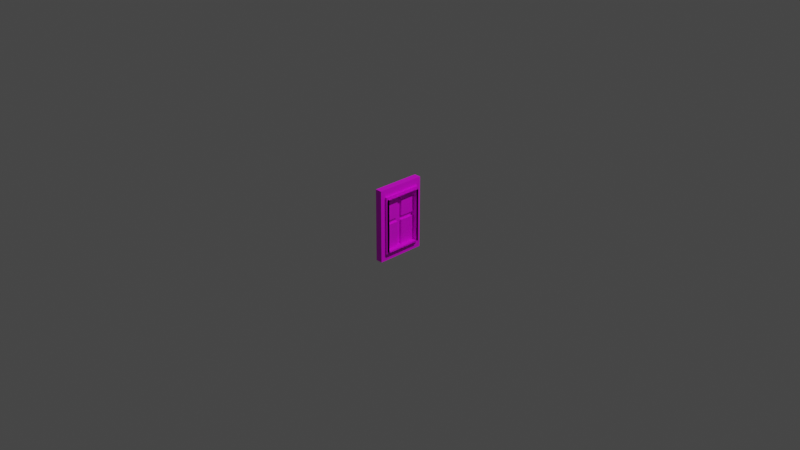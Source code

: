 # Source: Window.blend  (saved by Blender 2.80.75; exported with 4.5.12 LTS)
import bpy
from mathutils import Matrix  # noqa: F401  (used for matrix-valued properties, if any)

bpy.ops.wm.read_factory_settings(use_empty=True)
scene = bpy.context.scene
scene.name = 'Scene'

# ---- collections
col_collection = bpy.data.collections.new('Collection'); scene.collection.children.link(col_collection)

# ---- images (referenced by path relative to the original .blend; pixels are not part of the script)
import os
ASSET_DIR = os.environ.get("B2B_ASSET_DIR", "")  # directory of the original .blend (textures are referenced by path, not embedded)
HERE = os.path.dirname(os.path.abspath(__file__))  # packed textures are extracted next to this script under _unpacked/

def load_image(name, relpath, width, height, colorspace="sRGB"):
    """Load a texture the original file referenced (path relative to the .blend, or extracted next to this script)."""
    p = next((c for c in (os.path.join(HERE, relpath), os.path.join(ASSET_DIR, relpath)) if relpath and os.path.exists(c)), "")
    if p:
        img = bpy.data.images.load(p, check_existing=True)
        img.name = name
    else:  # same state as the original file: an image datablock whose file is absent (Cycles renders it pink)
        img = bpy.data.images.new(name, width, height)
        img.source = "FILE"
        img.filepath = "//" + (relpath or name)
    img.colorspace_settings.name = colorspace
    return img
img_variation_a_png_001 = load_image('variation-a.png.001', 'Textures/variation-a.png', 1024, 1024, 'sRGB')

# ---- materials (node trees are filled in below, after node groups)
mat_material_005 = bpy.data.materials.new('Material.005')
mat_material_005.use_transparent_shadow = False
mat_material_004 = bpy.data.materials.new('Material.004')
mat_material_004.use_transparent_shadow = False

# ---- material node trees
mat_material_005.use_nodes = True; mat_material_005.node_tree.nodes.clear()
_N = mat_material_005.node_tree.nodes; _L = mat_material_005.node_tree.links
n0 = _N.new('ShaderNodeOutputMaterial'); n0.name = 'Material Output'; n0.location = (300, 300)
n1 = _N.new('ShaderNodeBsdfPrincipled'); n1.name = 'Principled BSDF'; n1.location = (10, 300)
n1.distribution = 'GGX'
n1.subsurface_method = 'BURLEY'
n1.inputs[3].default_value = 1.45
n1.inputs[27].default_value = (0.0, 0.0, 0.0, 1.0)
n1.inputs[28].default_value = 1.0
n2 = _N.new('ShaderNodeTexImage'); n2.name = 'Image Texture'; n2.location = (-280, 280)
n2.image = img_variation_a_png_001
_L.new(n1.outputs[0], n0.inputs[0])
_L.new(n2.outputs[0], n1.inputs[0])
n0.is_active_output = True
mat_material_004.use_nodes = True; mat_material_004.node_tree.nodes.clear()
_N = mat_material_004.node_tree.nodes; _L = mat_material_004.node_tree.links
n0 = _N.new('ShaderNodeOutputMaterial'); n0.name = 'Material Output'; n0.location = (300, 300)
n1 = _N.new('ShaderNodeBsdfPrincipled'); n1.name = 'Principled BSDF'; n1.location = (10, 300)
n1.distribution = 'GGX'
n1.subsurface_method = 'BURLEY'
n1.inputs[3].default_value = 1.45
n1.inputs[27].default_value = (0.0, 0.0, 0.0, 1.0)
n1.inputs[28].default_value = 1.0
n2 = _N.new('ShaderNodeTexImage'); n2.name = 'Image Texture'; n2.location = (-280, 280)
n2.image = img_variation_a_png_001
_L.new(n1.outputs[0], n0.inputs[0])
_L.new(n2.outputs[0], n1.inputs[0])
n0.is_active_output = True

# ---- world
world_world = bpy.data.worlds.new('World'); scene.world = world_world
world_world.use_nodes = True; world_world.node_tree.nodes.clear()
_N = world_world.node_tree.nodes; _L = world_world.node_tree.links
n0 = _N.new('ShaderNodeOutputWorld'); n0.name = 'World Output'; n0.location = (300, 300)
n1 = _N.new('ShaderNodeBackground'); n1.name = 'Background'; n1.location = (10, 300)
n1.inputs[0].default_value = (0.05088, 0.05088, 0.05088, 1.0)
_L.new(n1.outputs[0], n0.inputs[0])
n0.is_active_output = True
world_world.color = (0.05088, 0.05088, 0.05088)
world_world.use_sun_shadow = False
world_world.sun_shadow_jitter_overblur = 0.0

# ---- cameras
cam_camera = bpy.data.cameras.new('Camera')
cam_camera.clip_end = 100.0
cam_camera.ortho_scale = 7.314

# ---- lights
light_light = bpy.data.lights.new('Light', 'POINT')
light_light.transmission_factor = 0.0
light_light.energy = 1000.0
light_light.shadow_soft_size = 0.1
light_light.shadow_maximum_resolution = 0.006
light_light.use_absolute_resolution = True

# ---- meshes
me_plane_005 = bpy.data.meshes.new('Plane.005')
me_plane_005.from_pydata([(-0.9972, -1.003, -0.1878), (1.003, -1.003, -0.1878), (-0.9972, 0.9968, -0.1878), (1.003, 0.9968, -0.1878), (-0.7959, 0.7954, -0.1878), (-0.7959, -0.8019, -0.1878), (0.8014, -0.8019, -0.1878), (0.8014, 0.7954, -0.1878), (-0.7406, 0.7401, -0.1035), (-0.7406, -0.7465, -0.1035), (0.7461, -0.7465, -0.1035), (0.7461, 0.7401, -0.1035), (-0.7959, 0.7954, -0.1035), (-0.7959, -0.8019, -0.1035), (0.8014, -0.8019, -0.1035), (0.8014, 0.7954, -0.1035), (-0.7406, 0.7401, -0.01297), (-0.7406, -0.7465, -0.01297), (0.7461, -0.7465, -0.01297), (0.7461, 0.7401, -0.01297), (-0.9972, 0.9968, -0.01728), (-0.9972, -1.003, -0.01728), (1.003, -1.003, -0.01728), (1.003, 0.9968, -0.01728), (-0.7406, 0.7401, 0.1575), (-0.7406, -0.7465, 0.1575), (0.7461, -0.7465, 0.1575), (0.7461, 0.7401, 0.1575), (-0.7959, 0.7954, 0.09158), (-0.7959, -0.8019, 0.09158), (0.8014, -0.8019, 0.09158), (0.8014, 0.7954, 0.09158), (-0.9972, 0.9968, 0.09158), (-0.9972, -1.003, 0.09158), (1.003, -1.003, 0.09158), (1.003, 0.9968, 0.09158), (-0.7959, 0.7954, 0.1758), (-0.7959, -0.8019, 0.1758), (0.8014, -0.8019, 0.1758), (0.8014, 0.7954, 0.1758), (-0.7406, 0.7401, 0.1758), (-0.7406, -0.7465, 0.1758), (0.7461, -0.7465, 0.1758), (0.7461, 0.7401, 0.1758), (-0.7406, 0.7401, 0.2664), (-0.7406, -0.7465, 0.2664), (0.7461, -0.7465, 0.2664), (0.7461, 0.7401, 0.2664), (-0.7364, 0.7497, -0.00757), (-0.7376, -0.7372, -0.009065), (0.7518, -0.7465, -0.005595), (0.7533, 0.7405, -0.003737), (-0.7364, 0.1206, -0.007598), (0.7536, 0.1104, -0.003375), (-0.7369, -0.07663, -0.008182), (0.7533, -0.08747, -0.003774), (-0.0643, -0.7442, -0.004074), (-0.06317, 0.7432, -0.002612), (-0.0633, 0.1143, -0.002779), (-0.06323, -0.08417, -0.002701), (0.05798, -0.7455, -0.003381), (0.05874, 0.7427, -0.002386), (0.05891, 0.1131, -0.002181), (0.05875, -0.08476, -0.002388), (0.7535, -0.08745, -0.0885), (0.7536, 0.1105, -0.08843), (-0.06315, 0.114, -0.08763), (-0.7364, 0.1205, -0.09259), (-0.7364, -0.07741, -0.09265), (-0.06315, -0.08413, -0.08764), (0.05876, 0.7427, -0.08741), (-0.06315, 0.7431, -0.08763), (0.05881, 0.1134, -0.08734), (0.05877, -0.08459, -0.08739), (-0.06405, -0.7446, -0.0888), (0.05786, -0.7451, -0.08856)], [], [(6, 14, 15, 7), (5, 0, 2, 4), (6, 1, 0, 5), (7, 3, 1, 6), (4, 2, 3, 7), (9, 17, 18, 10), (4, 12, 13, 5), (7, 15, 12, 4), (5, 13, 14, 6), (9, 13, 12, 8), (10, 14, 13, 9), (11, 15, 14, 10), (8, 12, 15, 11), (10, 18, 19, 11), (8, 16, 17, 9), (11, 19, 16, 8), (24, 27, 47, 44), (20, 21, 33, 32), (22, 23, 35, 34), (25, 24, 44, 45), (27, 26, 46, 47), (21, 22, 34, 33), (23, 20, 32, 35), (26, 25, 45, 46), (19, 18, 26, 27), (17, 16, 24, 25), (1, 3, 23, 22), (2, 0, 21, 20), (16, 19, 27, 24), (18, 17, 25, 26), (3, 2, 20, 23), (0, 1, 22, 21), (30, 31, 39, 38), (29, 28, 32, 33), (30, 29, 33, 34), (31, 30, 34, 35), (28, 31, 35, 32), (41, 42, 46, 45), (28, 29, 37, 36), (31, 28, 36, 39), (29, 30, 38, 37), (41, 40, 36, 37), (42, 41, 37, 38), (43, 42, 38, 39), (40, 43, 39, 36), (42, 43, 47, 46), (40, 41, 45, 44), (43, 40, 44, 47), (62, 53, 51, 61), (61, 57, 71, 70), (60, 50, 55, 63), (49, 56, 59, 54), (60, 63, 73, 75), (52, 58, 57, 48), (59, 56, 74, 69), (52, 54, 68, 67), (56, 60, 75, 74), (73, 64, 65, 72), (68, 69, 66, 67), (74, 75, 73, 69), (69, 73, 72, 66), (66, 72, 70, 71), (55, 53, 65, 64), (53, 62, 72, 65), (54, 59, 69, 68), (57, 58, 66, 71), (62, 61, 70, 72), (58, 52, 67, 66), (63, 55, 64, 73)])
me_plane_005.polygons.foreach_set('material_index', [0, 0, 0, 0, 0, 0, 0, 0, 0, 0, 0, 0, 0, 0, 0, 0, 0, 0, 0, 0, 0, 0, 0, 0, 0, 0, 0, 0, 0, 0, 0, 0, 0, 0, 0, 0, 0, 0, 0, 0, 0, 0, 0, 0, 0, 0, 0, 0, 1, 1, 1, 1, 1, 1, 1, 1, 1, 1, 1, 1, 1, 1, 1, 1, 1, 1, 1, 1, 1])
_uv = me_plane_005.uv_layers.new(name='UVMap')
_uv.uv.foreach_set('vector', [0.6083, 0.09482, 0.5868, 0.06552, 0.579, 0.206, 0.5966, 0.1825, 0.6612, 0.2413, 0.6647, 0.2448, 0.6647, 0.2122, 0.6612, 0.2152, 0.6352, 0.2413, 0.6321, 0.2448, 0.6647, 0.2448, 0.6612, 0.2413, 0.6352, 0.2152, 0.6321, 0.2122, 0.6321, 0.2448, 0.6352, 0.2413, 0.6612, 0.2152, 0.6647, 0.2122, 0.6321, 0.2122, 0.6352, 0.2152, 0.5951, 0.04631, 0.5717, 0.09904, 0.6002, 0.1791, 0.5982, 0.1537, 0.669, 0.1244, 0.669, 0.1244, 0.669, 0.02795, 0.669, 0.02795, 0.6591, 0.06925, 0.6767, 0.1747, 0.6456, 0.1825, 0.6515, 0.01651, 0.5714, 0.07724, 0.6026, 0.03232, 0.5985, 0.1007, 0.5927, 0.1378, 0.6981, 0.02624, 0.6964, 0.02456, 0.6964, 0.07316, 0.6981, 0.07147, 0.7433, 0.02624, 0.745, 0.02456, 0.6964, 0.02456, 0.6981, 0.02624, 0.7433, 0.07147, 0.745, 0.07316, 0.745, 0.02456, 0.7433, 0.02624, 0.5912, 0.02205, 0.5636, 0.04971, 0.6122, 0.2079, 0.5846, 0.1803, 0.6138, 0.1108, 0.5865, 0.05803, 0.5806, 0.19, 0.5924, 0.2096, 0.6537, 0.009502, 0.6537, 0.009502, 0.6537, 0.2249, 0.6537, 0.2249, 0.7433, 0.07147, 0.7381, 0.07234, 0.7011, 0.07234, 0.6981, 0.07147, 0.7011, 0.07234, 0.7381, 0.07234, 0.7381, 0.07234, 0.7011, 0.07234, 0.6647, 0.2122, 0.6647, 0.2448, 0.6647, 0.2448, 0.6647, 0.2122, 0.6321, 0.2448, 0.6321, 0.2122, 0.6321, 0.2122, 0.6321, 0.2448, 0.6596, 0.03121, 0.6576, 0.2408, 0.6576, 0.2408, 0.6596, 0.03121, 0.5806, 0.19, 0.5865, 0.05803, 0.5865, 0.05803, 0.5806, 0.19, 0.6647, 0.2448, 0.6321, 0.2448, 0.6321, 0.2448, 0.6647, 0.2448, 0.6321, 0.2122, 0.6647, 0.2122, 0.6647, 0.2122, 0.6321, 0.2122, 0.6002, 0.1791, 0.5717, 0.09904, 0.5717, 0.09904, 0.6002, 0.1791, 0.5806, 0.19, 0.5865, 0.05803, 0.5865, 0.05803, 0.5806, 0.19, 0.6809, 0.1503, 0.6608, 0.01709, 0.6608, 0.01709, 0.6809, 0.1503, 0.6321, 0.2448, 0.6321, 0.2122, 0.6321, 0.2122, 0.6321, 0.2448, 0.6647, 0.2122, 0.6647, 0.2448, 0.6647, 0.2448, 0.6647, 0.2122, 0.7011, 0.07234, 0.7381, 0.07234, 0.7381, 0.07234, 0.7011, 0.07234, 0.6002, 0.1791, 0.5717, 0.09904, 0.5717, 0.09904, 0.6002, 0.1791, 0.6321, 0.2122, 0.6647, 0.2122, 0.6647, 0.2122, 0.6321, 0.2122, 0.6647, 0.2448, 0.6321, 0.2448, 0.6321, 0.2448, 0.6647, 0.2448, 0.6083, 0.09482, 0.5966, 0.1825, 0.579, 0.206, 0.5868, 0.06552, 0.6612, 0.2413, 0.6612, 0.2152, 0.6647, 0.2122, 0.6647, 0.2448, 0.6352, 0.2413, 0.6612, 0.2413, 0.6647, 0.2448, 0.6321, 0.2448, 0.6352, 0.2152, 0.6352, 0.2413, 0.6321, 0.2448, 0.6321, 0.2122, 0.6612, 0.2152, 0.6352, 0.2152, 0.6321, 0.2122, 0.6647, 0.2122, 0.5951, 0.04631, 0.5982, 0.1537, 0.6002, 0.1791, 0.5717, 0.09904, 0.658, 0.0337, 0.6575, 0.2019, 0.6575, 0.2019, 0.658, 0.0337, 0.6591, 0.06925, 0.6515, 0.01651, 0.6456, 0.1825, 0.6767, 0.1747, 0.5714, 0.07724, 0.5927, 0.1378, 0.5985, 0.1007, 0.6026, 0.03232, 0.6981, 0.02624, 0.6981, 0.07147, 0.6964, 0.07316, 0.6964, 0.02456, 0.7433, 0.02624, 0.6981, 0.02624, 0.6964, 0.02456, 0.745, 0.02456, 0.7433, 0.07147, 0.7433, 0.02624, 0.745, 0.02456, 0.745, 0.07316, 0.5912, 0.02205, 0.5846, 0.1803, 0.6122, 0.2079, 0.5636, 0.04971, 0.6138, 0.1108, 0.5924, 0.2096, 0.5806, 0.19, 0.5865, 0.05803, 0.6557, 0.2115, 0.6557, 0.008754, 0.6557, 0.008754, 0.6557, 0.2115, 0.7433, 0.07147, 0.6981, 0.07147, 0.7011, 0.07234, 0.7381, 0.07234, 0.5337, 0.2891, 0.5435, 0.293, 0.5377, 0.4635, 0.5279, 0.4596, 0.0, 0.0, 0.0, 0.0, 0.0, 0.0, 0.0, 0.0, 0.7427, 0.2787, 0.7213, 0.2826, 0.7174, 0.4611, 0.7212, 0.4513, 0.7221, 0.2963, 0.7292, 0.269, 0.7331, 0.34, 0.7182, 0.4103, 0.6589, 0.01583, 0.6574, 0.1558, 0.6574, 0.1558, 0.6589, 0.01583, 0.7377, 0.332, 0.7116, 0.4434, 0.7058, 0.2896, 0.7338, 0.2818, 0.6706, 0.2248, 0.6608, 0.1069, 0.6491, 0.09904, 0.655, 0.2248, 0.0, 0.0, 0.0, 0.0, 0.0, 0.0, 0.0, 0.0, 0.0, 0.0, 0.0, 0.0, 0.0, 0.0, 0.0, 0.0, 0.7271, 0.1115, 0.7174, 0.1115, 0.7174, 0.1973, 0.7115, 0.1836, 0.644, 0.1056, 0.655, 0.1115, 0.655, 0.1973, 0.644, 0.1914, 0.653, 0.08732, 0.7251, 0.08732, 0.7271, 0.1115, 0.655, 0.1115, 0.655, 0.1115, 0.7271, 0.1115, 0.7115, 0.1836, 0.655, 0.1973, 0.655, 0.1973, 0.7115, 0.1836, 0.7232, 0.2076, 0.6511, 0.2076, 0.0, 0.0, 0.0, 0.0, 0.0, 0.0, 0.0, 0.0, 0.6524, 0.1409, 0.6583, 0.0206, 0.6583, 0.0206, 0.6524, 0.1409, 0.6772, 0.02361, 0.6745, 0.133, 0.6511, 0.174, 0.6576, 0.07439, 0.61, 0.233, 0.571, 0.2266, 0.5847, 0.05859, 0.6081, 0.03182, 0.6561, 0.0283, 0.6548, 0.1978, 0.6548, 0.1978, 0.6561, 0.0283, 0.6042, 0.1953, 0.601, 0.07227, 0.5834, 0.1172, 0.5944, 0.2129, 0.647, 0.1681, 0.6646, 0.1779, 0.6646, 0.1525, 0.6529, 0.06658])
me_plane_005.materials.append(mat_material_005)
me_plane_005.materials.append(mat_material_004)
me_plane_005.use_remesh_preserve_volume = False
me_plane_005.use_remesh_preserve_attributes = False
me_plane_005.use_mirror_vertex_groups = False
me_plane_005.update()

# ---- objects
ob_light = bpy.data.objects.new('Light', light_light)
ob_camera = bpy.data.objects.new('Camera', cam_camera)
ob_plane_001 = bpy.data.objects.new('Plane.001', me_plane_005)

# ---- transforms, parenting, visibility, modifiers, constraints
ob_light.location = (4.076, 1.005, 5.904)
ob_light.rotation_euler = (0.6503, 0.05522, 1.866)
ob_light.lock_rotations_4d = False
ob_light.empty_display_type = 'ARROWS'
ob_light.color = (0.0, 0.0, 0.0, 0.0)
ob_light.lineart.crease_threshold = 0.0
ob_camera.location = (7.359, -6.926, 4.958)
ob_camera.rotation_euler = (1.109, 0.0, 0.8149)
ob_camera.lock_rotations_4d = False
ob_camera.empty_display_type = 'ARROWS'
ob_camera.color = (0.0, 0.0, 0.0, 0.0)
ob_camera.display_type = 'WIRE'
ob_camera.lineart.crease_threshold = 0.0
ob_plane_001.location = (9.347e-07, 7.456e-07, -2.549e-07)
ob_plane_001.rotation_euler = (-0.0, 1.571, 0.0)
ob_plane_001.scale = (0.3952, 0.2672, 0.2672)
ob_plane_001.lineart.crease_threshold = 0.0

# ---- collection membership
col_collection.objects.link(ob_light)
col_collection.objects.link(ob_camera)
col_collection.objects.link(ob_plane_001)

# ---- scene / render settings (as saved in the file)
scene.camera = ob_camera
scene.frame_start = 1; scene.frame_end = 250; scene.frame_set(20)
scene.render.engine = 'BLENDER_EEVEE_NEXT'
scene.cycles.use_denoising = False
scene.cycles.samples = 128
scene.cycles.sampling_pattern = 'TABULATED_SOBOL'
scene.cycles.use_adaptive_sampling = False
scene.cycles.use_light_tree = False
scene.view_settings.view_transform = 'Filmic'
bpy.context.view_layer.update()

